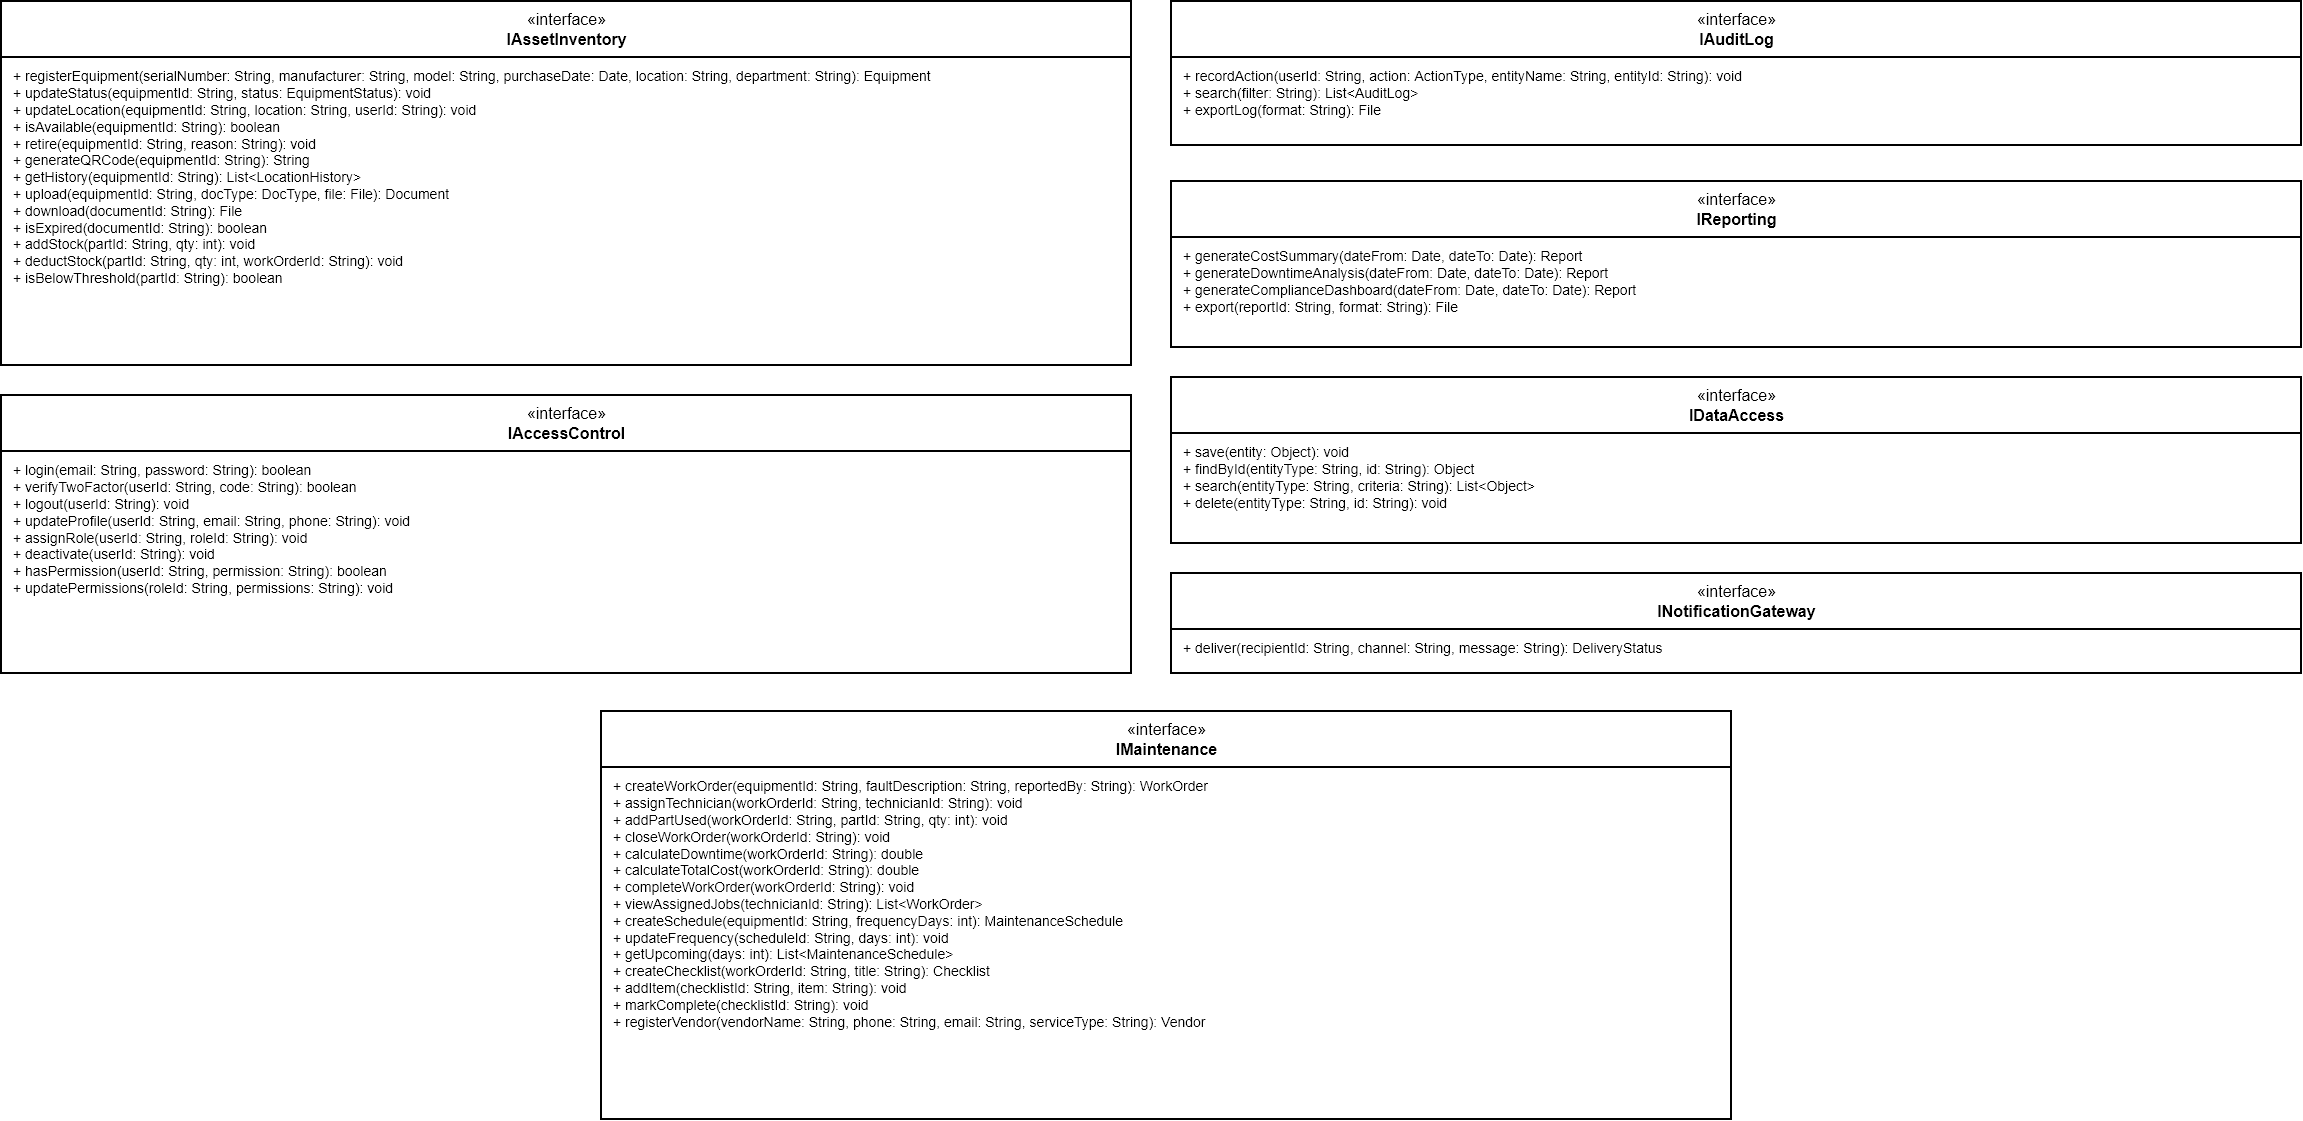

The diagram above was exported from draw.io. Its source (the exported page's mxGraphModel, read from the mxfile embedded in the PNG):
<mxGraphModel dx="6733" dy="3667" grid="1" gridSize="10" guides="1" tooltips="1" connect="1" arrows="1" fold="1" page="1" pageScale="1" pageWidth="850" pageHeight="1100" math="0" shadow="0">
  <root>
    <mxCell id="0" />
    <mxCell id="1" parent="0" />
    <mxCell id="L4eocYPf-o9i3bpMhFkZ-1" parent="1" style="swimlane;html=1;startSize=56;fontStyle=0;fontSize=16;strokeWidth=2;fillColor=#ffffff;swimlaneFillColor=#ffffff;" value="«interface»&lt;br&gt;&lt;b&gt;IAssetInventory&lt;/b&gt;" vertex="1">
      <mxGeometry height="364" width="1130" x="40" y="50" as="geometry" />
    </mxCell>
    <mxCell id="L4eocYPf-o9i3bpMhFkZ-2" parent="L4eocYPf-o9i3bpMhFkZ-1" style="text;html=1;strokeColor=none;fillColor=none;whiteSpace=nowrap;align=left;verticalAlign=top;spacingLeft=10;spacingTop=4;fontSize=14;" value="+ registerEquipment(serialNumber: String, manufacturer: String, model: String, purchaseDate: Date, location: String, department: String): Equipment&lt;br&gt;+ updateStatus(equipmentId: String, status: EquipmentStatus): void&lt;br&gt;+ updateLocation(equipmentId: String, location: String, userId: String): void&lt;br&gt;+ isAvailable(equipmentId: String): boolean&lt;br&gt;+ retire(equipmentId: String, reason: String): void&lt;br&gt;+ generateQRCode(equipmentId: String): String&lt;br&gt;+ getHistory(equipmentId: String): List&amp;lt;LocationHistory&amp;gt;&lt;br&gt;+ upload(equipmentId: String, docType: DocType, file: File): Document&lt;br&gt;+ download(documentId: String): File&lt;br&gt;+ isExpired(documentId: String): boolean&lt;br&gt;+ addStock(partId: String, qty: int): void&lt;br&gt;+ deductStock(partId: String, qty: int, workOrderId: String): void&lt;br&gt;+ isBelowThreshold(partId: String): boolean" vertex="1">
      <mxGeometry height="308" width="1130" y="56" as="geometry" />
    </mxCell>
    <mxCell id="L4eocYPf-o9i3bpMhFkZ-3" parent="1" style="swimlane;html=1;startSize=56;fontStyle=0;fontSize=16;strokeWidth=2;fillColor=#ffffff;swimlaneFillColor=#ffffff;" value="«interface»&lt;br&gt;&lt;b&gt;IAccessControl&lt;/b&gt;" vertex="1">
      <mxGeometry height="278" width="1130" x="40" y="444" as="geometry" />
    </mxCell>
    <mxCell id="L4eocYPf-o9i3bpMhFkZ-4" parent="L4eocYPf-o9i3bpMhFkZ-3" style="text;html=1;strokeColor=none;fillColor=none;whiteSpace=nowrap;align=left;verticalAlign=top;spacingLeft=10;spacingTop=4;fontSize=14;" value="+ login(email: String, password: String): boolean&lt;br&gt;+ verifyTwoFactor(userId: String, code: String): boolean&lt;br&gt;+ logout(userId: String): void&lt;br&gt;+ updateProfile(userId: String, email: String, phone: String): void&lt;br&gt;+ assignRole(userId: String, roleId: String): void&lt;br&gt;+ deactivate(userId: String): void&lt;br&gt;+ hasPermission(userId: String, permission: String): boolean&lt;br&gt;+ updatePermissions(roleId: String, permissions: String): void" vertex="1">
      <mxGeometry height="222" width="1130" y="56" as="geometry" />
    </mxCell>
    <mxCell id="L4eocYPf-o9i3bpMhFkZ-5" parent="1" style="swimlane;html=1;startSize=56;fontStyle=0;fontSize=16;strokeWidth=2;fillColor=#ffffff;swimlaneFillColor=#ffffff;" value="«interface»&lt;br&gt;&lt;b&gt;IAuditLog&lt;/b&gt;" vertex="1">
      <mxGeometry height="144" width="1130" x="1210" y="50" as="geometry" />
    </mxCell>
    <mxCell id="L4eocYPf-o9i3bpMhFkZ-6" parent="L4eocYPf-o9i3bpMhFkZ-5" style="text;html=1;strokeColor=none;fillColor=none;whiteSpace=nowrap;align=left;verticalAlign=top;spacingLeft=10;spacingTop=4;fontSize=14;" value="+ recordAction(userId: String, action: ActionType, entityName: String, entityId: String): void&lt;br&gt;+ search(filter: String): List&amp;lt;AuditLog&amp;gt;&lt;br&gt;+ exportLog(format: String): File" vertex="1">
      <mxGeometry height="88" width="1130" y="56" as="geometry" />
    </mxCell>
    <mxCell id="L4eocYPf-o9i3bpMhFkZ-7" parent="1" style="swimlane;html=1;startSize=56;fontStyle=0;fontSize=16;strokeWidth=2;fillColor=#ffffff;swimlaneFillColor=#ffffff;" value="«interface»&lt;br&gt;&lt;b&gt;IMaintenance&lt;/b&gt;" vertex="1">
      <mxGeometry height="408" width="1130" x="640" y="760" as="geometry" />
    </mxCell>
    <mxCell id="L4eocYPf-o9i3bpMhFkZ-8" parent="L4eocYPf-o9i3bpMhFkZ-7" style="text;html=1;strokeColor=none;fillColor=none;whiteSpace=nowrap;align=left;verticalAlign=top;spacingLeft=10;spacingTop=4;fontSize=14;" value="+ createWorkOrder(equipmentId: String, faultDescription: String, reportedBy: String): WorkOrder&lt;br&gt;+ assignTechnician(workOrderId: String, technicianId: String): void&lt;br&gt;+ addPartUsed(workOrderId: String, partId: String, qty: int): void&lt;br&gt;+ closeWorkOrder(workOrderId: String): void&lt;br&gt;+ calculateDowntime(workOrderId: String): double&lt;br&gt;+ calculateTotalCost(workOrderId: String): double&lt;br&gt;+ completeWorkOrder(workOrderId: String): void&lt;br&gt;+ viewAssignedJobs(technicianId: String): List&amp;lt;WorkOrder&amp;gt;&lt;br&gt;+ createSchedule(equipmentId: String, frequencyDays: int): MaintenanceSchedule&lt;br&gt;+ updateFrequency(scheduleId: String, days: int): void&lt;br&gt;+ getUpcoming(days: int): List&amp;lt;MaintenanceSchedule&amp;gt;&lt;br&gt;+ createChecklist(workOrderId: String, title: String): Checklist&lt;br&gt;+ addItem(checklistId: String, item: String): void&lt;br&gt;+ markComplete(checklistId: String): void&lt;br&gt;+ registerVendor(vendorName: String, phone: String, email: String, serviceType: String): Vendor" vertex="1">
      <mxGeometry height="352" width="1130" y="56" as="geometry" />
    </mxCell>
    <mxCell id="L4eocYPf-o9i3bpMhFkZ-9" parent="1" style="swimlane;html=1;startSize=56;fontStyle=0;fontSize=16;strokeWidth=2;fillColor=#ffffff;swimlaneFillColor=#ffffff;" value="«interface»&lt;br&gt;&lt;b&gt;IReporting&lt;/b&gt;" vertex="1">
      <mxGeometry height="166" width="1130" x="1210" y="230" as="geometry" />
    </mxCell>
    <mxCell id="L4eocYPf-o9i3bpMhFkZ-10" parent="L4eocYPf-o9i3bpMhFkZ-9" style="text;html=1;strokeColor=none;fillColor=none;whiteSpace=nowrap;align=left;verticalAlign=top;spacingLeft=10;spacingTop=4;fontSize=14;" value="+ generateCostSummary(dateFrom: Date, dateTo: Date): Report&lt;br&gt;+ generateDowntimeAnalysis(dateFrom: Date, dateTo: Date): Report&lt;br&gt;+ generateComplianceDashboard(dateFrom: Date, dateTo: Date): Report&lt;br&gt;+ export(reportId: String, format: String): File" vertex="1">
      <mxGeometry height="110" width="1130" y="56" as="geometry" />
    </mxCell>
    <mxCell id="L4eocYPf-o9i3bpMhFkZ-11" parent="1" style="swimlane;html=1;startSize=56;fontStyle=0;fontSize=16;strokeWidth=2;fillColor=#ffffff;swimlaneFillColor=#ffffff;" value="«interface»&lt;br&gt;&lt;b&gt;IDataAccess&lt;/b&gt;" vertex="1">
      <mxGeometry height="166" width="1130" x="1210" y="426" as="geometry" />
    </mxCell>
    <mxCell id="L4eocYPf-o9i3bpMhFkZ-12" parent="L4eocYPf-o9i3bpMhFkZ-11" style="text;html=1;strokeColor=none;fillColor=none;whiteSpace=nowrap;align=left;verticalAlign=top;spacingLeft=10;spacingTop=4;fontSize=14;" value="+ save(entity: Object): void&lt;br&gt;+ findById(entityType: String, id: String): Object&lt;br&gt;+ search(entityType: String, criteria: String): List&amp;lt;Object&amp;gt;&lt;br&gt;+ delete(entityType: String, id: String): void" vertex="1">
      <mxGeometry height="110" width="1130" y="56" as="geometry" />
    </mxCell>
    <mxCell id="L4eocYPf-o9i3bpMhFkZ-13" parent="1" style="swimlane;html=1;startSize=56;fontStyle=0;fontSize=16;strokeWidth=2;fillColor=#ffffff;swimlaneFillColor=#ffffff;" value="«interface»&lt;br&gt;&lt;b&gt;INotificationGateway&lt;/b&gt;" vertex="1">
      <mxGeometry height="100" width="1130" x="1210" y="622" as="geometry" />
    </mxCell>
    <mxCell id="L4eocYPf-o9i3bpMhFkZ-14" parent="L4eocYPf-o9i3bpMhFkZ-13" style="text;html=1;strokeColor=none;fillColor=none;whiteSpace=nowrap;align=left;verticalAlign=top;spacingLeft=10;spacingTop=4;fontSize=14;" value="+ deliver(recipientId: String, channel: String, message: String): DeliveryStatus" vertex="1">
      <mxGeometry height="44" width="1130" y="56" as="geometry" />
    </mxCell>
  </root>
</mxGraphModel>